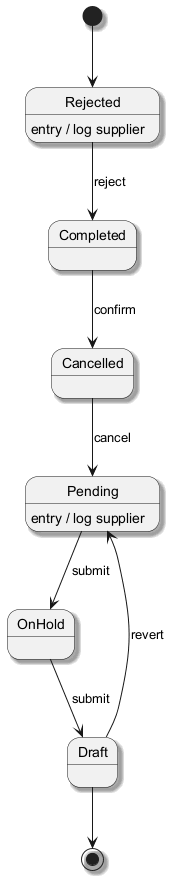

The diagram above was rendered by PlantUML. Its source (embedded in the PNG):
@startuml
skinparam monochrome true
skinparam shadowing true
[*] --> Rejected
Rejected --> Completed : reject
Rejected : entry / log supplier
Completed --> Cancelled : confirm
Cancelled --> Pending : cancel
Pending --> OnHold : submit
Pending : entry / log supplier
OnHold --> Draft : submit
Draft --> Pending : revert
Draft --> [*]
@enduml